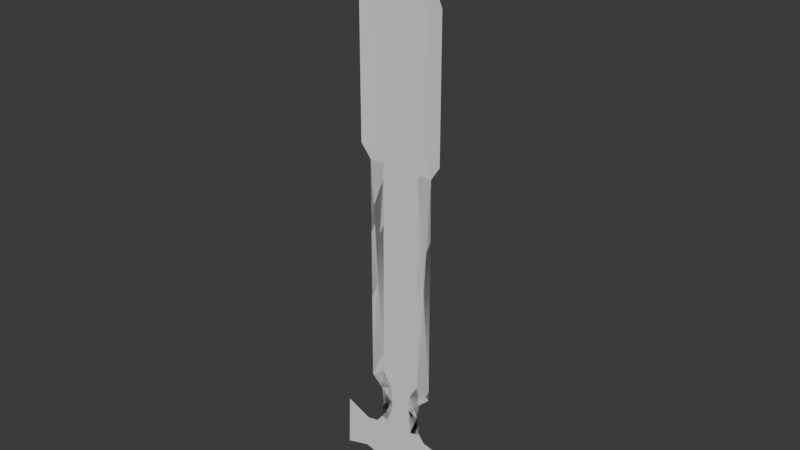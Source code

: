 # Source: 07_BladeEdgeBlocking.blend  (saved by Blender 4.5.90; exported with 4.5.12 LTS)
import bpy
from mathutils import Matrix  # noqa: F401  (used for matrix-valued properties, if any)

bpy.ops.wm.read_factory_settings(use_empty=True)
scene = bpy.context.scene
scene.name = 'Scene'

# ---- collections
col_collection = bpy.data.collections.new('Collection'); scene.collection.children.link(col_collection)

# ---- world
world_world = bpy.data.worlds.new('World'); scene.world = world_world
world_world.use_nodes = True; world_world.node_tree.nodes.clear()
_N = world_world.node_tree.nodes; _L = world_world.node_tree.links
n0 = _N.new('ShaderNodeOutputWorld'); n0.name = 'World Output'; n0.location = (200, 100)
n1 = _N.new('ShaderNodeBackground'); n1.name = 'Background'; n1.location = (-200, 100)
n1.inputs[0].default_value = (0.05088, 0.05088, 0.05088, 1.0)
_L.new(n1.outputs[0], n0.inputs[0])
n0.is_active_output = True
world_world.color = (0.05088, 0.05088, 0.05088)
world_world.sun_shadow_jitter_overblur = 0.0

# ---- meshes
me_plane = bpy.data.meshes.new('Plane')
me_plane.from_pydata([(0.0, 1.754, -9.925e-08), (0.1552, 1.847, -9.086e-08), (0.1101, 1.754, -9.925e-08), (0.1591, 2.595, -1.033e-07), (0.0, 1.847, -9.086e-08), (0.0, 2.936, -1.182e-07), (0.1101, 1.754, -9.925e-08), (0.0, 0.4836, -2.067e-07), (0.1183, 0.4836, -2.067e-07), (0.1183, 0.4836, -2.067e-07), (0.0, 0.3998, -2.143e-07), (0.0661, 0.3998, -2.143e-07), (0.134, 0.3721, -2.131e-07), (0.0, 0.2981, -2.235e-07), (0.05785, 0.2981, -2.235e-07), (0.05785, 0.2981, -2.235e-07), (0.0, -6.367e-05, -2.301e-07), (0.07572, 0.1525, -2.367e-07), (0.1693, 0.1265, -2.378e-07), (0.1691, 0.0004333, -2.373e-07), (0.1487, 0.07081, -2.404e-07), (0.1351, 0.1727, -2.362e-07), (0.2526, 0.0002698, -2.372e-07), (0.2321, 0.05948, -2.398e-07), (0.3321, 0.0002698, -2.372e-07), (0.3306, 0.08058, -2.407e-07), (0.1665, -0.04579, -2.415e-07), (0.2526, -0.03285, -2.408e-07), (0.335, -0.04052, -2.409e-07), (0.1198, -0.07197, -2.366e-07), (0.0, -0.09594, -2.388e-07), (0.072, -0.1417, -2.464e-07), (0.0, -0.2636, -2.54e-07), (0.072, -0.2613, -2.637e-07), (0.2506, 2.618, 0.006081), (0.0, 3.146, -9.913e-08), (0.2515, 1.832, 0.006081), (0.1955, 1.753, -9.938e-08), (0.1207, 0.2813, -2.228e-07), (0.1992, 0.4338, -2.045e-07), (0.237, 0.1124, -2.35e-07), (0.3911, -0.1292, -2.429e-07), (0.3814, 0.1788, -2.386e-07), (0.2537, -0.08782, -2.459e-07), (0.3871, 0.001644, -2.371e-07), (0.1894, -0.1036, -2.468e-07), (0.1541, -0.1353, -2.421e-07), (0.1429, -0.225, -2.559e-07)], [], [(4, 1, 3, 5), (1, 4, 0, 2), (8, 2, 37, 39), (2, 0, 7, 8), (9, 11, 12, 39), (8, 7, 10, 11), (11, 15, 38, 12), (11, 10, 13, 14), (17, 14, 38, 21), (14, 13, 16, 17), (20, 23, 40, 18), (17, 16, 19, 20), (17, 20, 18, 21), (20, 19, 22, 23), (23, 22, 24, 25), (22, 19, 26, 27), (24, 22, 27, 28), (29, 26, 19, 16), (29, 16, 30, 31), (31, 30, 32, 33), (5, 3, 34, 35), (3, 1, 36, 34), (6, 2, 37), (1, 2, 37, 36), (24, 28, 41, 44), (9, 8, 39), (14, 11, 12, 38), (6, 9, 39, 37), (15, 14, 38), (11, 8, 39, 12), (28, 27, 43, 41), (23, 25, 42, 40), (15, 17, 21, 38), (25, 24, 44, 42), (27, 26, 45, 43), (26, 29, 46, 45), (29, 31, 47, 46), (31, 33, 47)])
_uv = me_plane.uv_layers.new(name='UVMap')
_uv.uv.foreach_set('vector', [0.5, 0.0, 1.0, 0.0, 1.0, 1.0, 0.5, 1.0, 1.0, 0.0, 0.5, 0.0, 0.5, 0.0, 1.0, 0.0, 1.0, 0.0, 1.0, 0.0, 1.0, 0.0, 1.0, 0.0, 1.0, 0.0, 0.5, 0.0, 0.5, 0.0, 1.0, 0.0, 0.0, 0.0, 0.0, 0.0, 0.0, 0.0, 0.0, 0.0, 1.0, 0.0, 0.5, 0.0, 0.5, 0.0, 1.0, 0.0, 0.0, 0.0, 0.0, 0.0, 0.0, 0.0, 0.0, 0.0, 1.0, 0.0, 0.5, 0.0, 0.5, 0.0, 1.0, 0.0, 1.0, 0.0, 1.0, 0.0, 1.0, 0.0, 1.0, 0.0, 1.0, 0.0, 0.5, 0.0, 0.5, 0.0, 1.0, 0.0, 1.0, 0.0, 1.0, 0.0, 1.0, 0.0, 1.0, 0.0, 1.0, 0.0, 0.5, 0.0, 0.5, 0.0, 1.0, 0.0, 1.0, 0.0, 1.0, 0.0, 1.0, 0.0, 1.0, 0.0, 1.0, 0.0, 0.5, 0.0, 0.5, 0.0, 1.0, 0.0, 1.0, 0.0, 0.5, 0.0, 0.5, 0.0, 1.0, 0.0, 0.5, 0.0, 0.5, 0.0, 0.5, 0.0, 0.5, 0.0, 0.5, 0.0, 0.5, 0.0, 0.5, 0.0, 0.5, 0.0, 0.0, 0.0, 0.5, 0.0, 0.5, 0.0, 0.5, 0.0, 0.0, 0.0, 0.5, 0.0, 0.5, 0.0, 0.0, 0.0, 0.0, 0.0, 0.5, 0.0, 0.5, 0.0, 0.0, 0.0, 0.5, 1.0, 1.0, 1.0, 1.0, 1.0, 0.5, 1.0, 1.0, 1.0, 1.0, 0.0, 1.0, 0.0, 1.0, 1.0, 0.0, 0.0, 0.0, 0.0, 0.0, 0.0, 1.0, 0.0, 1.0, 0.0, 1.0, 0.0, 1.0, 0.0, 0.5, 0.0, 0.5, 0.0, 0.5, 0.0, 0.5, 0.0, 0.0, 0.0, 0.0, 0.0, 0.0, 0.0, 1.0, 0.0, 1.0, 0.0, 1.0, 0.0, 1.0, 0.0, 0.0, 0.0, 0.0, 0.0, 0.0, 0.0, 0.0, 0.0, 0.0, 0.0, 0.0, 0.0, 0.0, 0.0, 1.0, 0.0, 1.0, 0.0, 1.0, 0.0, 1.0, 0.0, 0.5, 0.0, 0.5, 0.0, 0.5, 0.0, 0.5, 0.0, 1.0, 0.0, 1.0, 0.0, 1.0, 0.0, 1.0, 0.0, 0.0, 0.0, 0.0, 0.0, 0.0, 0.0, 0.0, 0.0, 1.0, 0.0, 0.5, 0.0, 0.5, 0.0, 1.0, 0.0, 0.5, 0.0, 0.5, 0.0, 0.5, 0.0, 0.5, 0.0, 0.5, 0.0, 0.0, 0.0, 0.0, 0.0, 0.5, 0.0, 0.0, 0.0, 0.0, 0.0, 0.0, 0.0, 0.0, 0.0, 0.0, 0.0, 0.0, 0.0, 0.0, 0.0])
me_plane.update()

# ---- objects
ob_empty = bpy.data.objects.new('Empty', None)
ob_plane = bpy.data.objects.new('Plane', me_plane)

# ---- transforms, parenting, visibility, modifiers, constraints
ob_empty.location = (0.0002663, 1.225, 0.9944)
ob_empty.rotation_euler = (1.571, -0.0, -0.0)
ob_empty.empty_display_type = 'IMAGE'
ob_empty.empty_display_size = 5.0
ob_empty.use_empty_image_alpha = True
ob_empty.color = (1.0, 1.0, 1.0, 0.4715)
ob_plane.location = (0.0, 0.0, 0.0)
ob_plane.rotation_euler = (1.571, -0.0, 0.0)
_m = ob_plane.modifiers.new('Mirror', 'MIRROR')
_m.use_clip = True

# ---- collection membership
col_collection.objects.link(ob_empty)
col_collection.objects.link(ob_plane)

# ---- scene / render settings (as saved in the file)
scene.frame_start = 1; scene.frame_end = 250; scene.frame_set(1)
scene.render.engine = 'BLENDER_EEVEE_NEXT'
bpy.context.view_layer.update()

# ---- added for rendering (the .blend has no active camera and no usable light): camera, sun
cam_auto = bpy.data.cameras.new('AutoCamera')
cam_auto.lens = 50.0
cam_auto.sensor_width = 36.0
cam_auto.clip_end = 1000.0
ob_auto_camera = bpy.data.objects.new('AutoCamera', cam_auto)
scene.collection.objects.link(ob_auto_camera)
ob_auto_camera.location = (3.23652, -3.88686, 4.03038)
ob_auto_camera.rotation_euler = (1.09748, -7.21219e-08, 0.694738)
scene.camera = ob_auto_camera
light_auto_sun = bpy.data.lights.new('AutoSun', 'SUN')
light_auto_sun.energy = 3.0
light_auto_sun.angle = 0.0523599
ob_auto_sun = bpy.data.objects.new('AutoSun', light_auto_sun)
scene.collection.objects.link(ob_auto_sun)
ob_auto_sun.rotation_euler = (0.872665, 0.174533, 0.523599)
bpy.context.view_layer.update()
